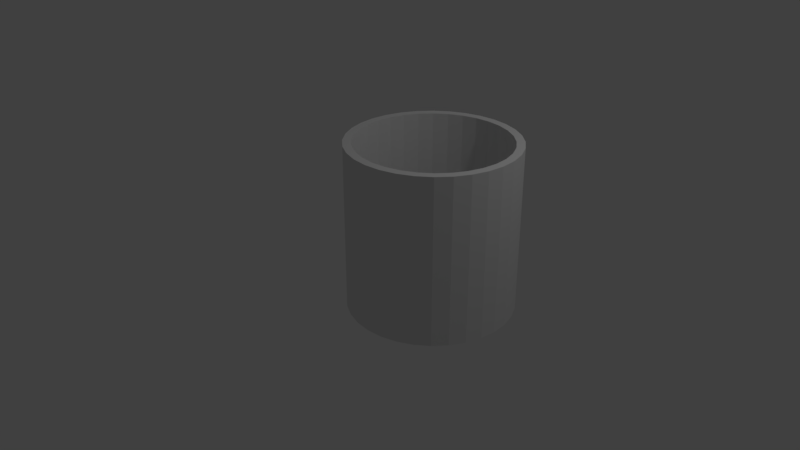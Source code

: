 # Source: simpleCup.blend  (saved by Blender 2.79.0; exported with 4.5.12 LTS)
import bpy
from mathutils import Matrix  # noqa: F401  (used for matrix-valued properties, if any)

bpy.ops.wm.read_factory_settings(use_empty=True)
scene = bpy.context.scene
scene.name = 'Scene'

# ---- collections
col_collection_1 = bpy.data.collections.new('Collection 1'); scene.collection.children.link(col_collection_1)

# ---- world
world_world = bpy.data.worlds.new('World'); scene.world = world_world
world_world.color = (0.05088, 0.05088, 0.05088)
world_world.use_sun_shadow = False
world_world.sun_shadow_jitter_overblur = 0.0
world_world.cycles.sampling_method = 'MANUAL'

# ---- cameras
cam_camera = bpy.data.cameras.new('Camera')
cam_camera.clip_end = 100.0
cam_camera.lens = 35.0
cam_camera.sensor_width = 32.0
cam_camera.sensor_height = 18.0
cam_camera.ortho_scale = 7.314
cam_camera.dof.focus_distance = 0.0
cam_camera.dof.aperture_fstop = 128.0

# ---- lights
light_lamp = bpy.data.lights.new('Lamp', 'POINT')
light_lamp.transmission_factor = 0.0
light_lamp.cutoff_distance = 30.0
light_lamp.energy = 100.0
light_lamp.shadow_buffer_clip_start = 1.001
light_lamp.shadow_soft_size = 0.1
light_lamp.shadow_maximum_resolution = 0.006
light_lamp.use_absolute_resolution = True

# ---- meshes
me_cylinder_003 = bpy.data.meshes.new('Cylinder.003')
me_cylinder_003.from_pydata([(0.0, 0.9018, -0.9018), (0.1759, 0.8845, -0.9018), (0.3451, 0.8332, -0.9018), (0.501, 0.7499, -0.9018), (0.6377, 0.6377, -0.9018), (0.7499, 0.501, -0.9018), (0.8332, 0.3451, -0.9018), (0.8845, 0.1759, -0.9018), (0.9018, 6.809e-08, -0.9018), (0.8845, -0.1759, -0.9018), (0.8332, -0.3451, -0.9018), (0.7499, -0.501, -0.9018), (0.6377, -0.6377, -0.9018), (0.501, -0.7499, -0.9018), (0.3451, -0.8332, -0.9018), (0.1759, -0.8845, -0.9018), (-2.939e-07, -0.9018, -0.9018), (-0.1759, -0.8845, -0.9018), (-0.3451, -0.8332, -0.9018), (-0.501, -0.7499, -0.9018), (-0.6377, -0.6377, -0.9018), (-0.7499, -0.501, -0.9018), (-0.8332, -0.3451, -0.9018), (-0.8845, -0.1759, -0.9018), (-0.9018, 8.708e-07, -0.9018), (-0.8845, 0.1759, -0.9018), (-0.8332, 0.3451, -0.9018), (-0.7499, 0.501, -0.9018), (-0.6377, 0.6377, -0.9018), (-0.501, 0.7499, -0.9018), (-0.3451, 0.8332, -0.9018), (-0.1759, 0.8845, -0.9018), (0.0, 1.0, -1.0), (0.0, 1.0, 1.0), (0.1951, 0.9808, -1.0), (0.1951, 0.9808, 1.0), (0.3827, 0.9239, -1.0), (0.3827, 0.9239, 1.0), (0.5556, 0.8315, -1.0), (0.5556, 0.8315, 1.0), (0.7071, 0.7071, -1.0), (0.7071, 0.7071, 1.0), (0.8315, 0.5556, -1.0), (0.8315, 0.5556, 1.0), (0.9239, 0.3827, -1.0), (0.9239, 0.3827, 1.0), (0.9808, 0.1951, -1.0), (0.9808, 0.1951, 1.0), (1.0, 7.55e-08, -1.0), (1.0, 7.55e-08, 1.0), (0.9808, -0.1951, -1.0), (0.9808, -0.1951, 1.0), (0.9239, -0.3827, -1.0), (0.9239, -0.3827, 1.0), (0.8315, -0.5556, -1.0), (0.8315, -0.5556, 1.0), (0.7071, -0.7071, -1.0), (0.7071, -0.7071, 1.0), (0.5556, -0.8315, -1.0), (0.5556, -0.8315, 1.0), (0.3827, -0.9239, -1.0), (0.3827, -0.9239, 1.0), (0.1951, -0.9808, -1.0), (0.1951, -0.9808, 1.0), (-3.258e-07, -1.0, -1.0), (-3.258e-07, -1.0, 1.0), (-0.1951, -0.9808, -1.0), (-0.1951, -0.9808, 1.0), (-0.3827, -0.9239, -1.0), (-0.3827, -0.9239, 1.0), (-0.5556, -0.8315, -1.0), (-0.5556, -0.8315, 1.0), (-0.7071, -0.7071, -1.0), (-0.7071, -0.7071, 1.0), (-0.8315, -0.5556, -1.0), (-0.8315, -0.5556, 1.0), (-0.9239, -0.3827, -1.0), (-0.9239, -0.3827, 1.0), (-0.9808, -0.1951, -1.0), (-0.9808, -0.1951, 1.0), (-1.0, 9.656e-07, -1.0), (-1.0, 9.656e-07, 1.0), (-0.9808, 0.1951, -1.0), (-0.9808, 0.1951, 1.0), (-0.9239, 0.3827, -1.0), (-0.9239, 0.3827, 1.0), (-0.8315, 0.5556, -1.0), (-0.8315, 0.5556, 1.0), (-0.7071, 0.7071, -1.0), (-0.7071, 0.7071, 1.0), (-0.5556, 0.8315, -1.0), (-0.5556, 0.8315, 1.0), (-0.3827, 0.9239, -1.0), (-0.3827, 0.9239, 1.0), (-0.1951, 0.9808, -1.0), (-0.1951, 0.9808, 1.0), (0.7499, -0.501, 1.0), (0.0, 0.9018, 1.0), (-0.1759, 0.8845, 1.0), (-0.3451, 0.8332, 1.0), (-0.8332, -0.3451, 1.0), (-0.7499, -0.501, 1.0), (-0.8845, -0.1759, 1.0), (-0.6377, -0.6377, 1.0), (-0.1759, -0.8845, 1.0), (-2.939e-07, -0.9018, 1.0), (-0.3451, -0.8332, 1.0), (0.8845, 0.1759, 1.0), (0.501, 0.7499, 1.0), (0.9018, 6.809e-08, 1.0), (0.8332, 0.3451, 1.0), (0.1759, -0.8845, 1.0), (-0.6377, 0.6377, 1.0), (-0.501, 0.7499, 1.0), (-0.7499, 0.501, 1.0), (0.8845, -0.1759, 1.0), (0.501, -0.7499, 1.0), (0.6377, -0.6377, 1.0), (0.8332, -0.3451, 1.0), (-0.9018, 8.708e-07, 1.0), (-0.501, -0.7499, 1.0), (-0.8845, 0.1759, 1.0), (0.6377, 0.6377, 1.0), (0.3451, -0.8332, 1.0), (0.7499, 0.501, 1.0), (-0.8332, 0.3451, 1.0), (0.3451, 0.8332, 1.0), (0.1759, 0.8845, 1.0)], [], [(0, 1, 127, 97), (1, 2, 126, 127), (2, 3, 108, 126), (3, 4, 122, 108), (4, 5, 124, 122), (5, 6, 110, 124), (6, 7, 107, 110), (7, 8, 109, 107), (8, 9, 115, 109), (9, 10, 118, 115), (10, 11, 96, 118), (11, 12, 117, 96), (12, 13, 116, 117), (13, 14, 123, 116), (14, 15, 111, 123), (15, 16, 105, 111), (16, 17, 104, 105), (17, 18, 106, 104), (18, 19, 120, 106), (19, 20, 103, 120), (20, 21, 101, 103), (21, 22, 100, 101), (22, 23, 102, 100), (23, 24, 119, 102), (24, 25, 121, 119), (25, 26, 125, 121), (26, 27, 114, 125), (27, 28, 112, 114), (28, 29, 113, 112), (29, 30, 99, 113), (30, 31, 98, 99), (31, 0, 97, 98), (0, 31, 30, 29, 28, 27, 26, 25, 24, 23, 22, 21, 20, 19, 18, 17, 16, 15, 14, 13, 12, 11, 10, 9, 8, 7, 6, 5, 4, 3, 2, 1), (32, 33, 35, 34), (34, 35, 37, 36), (36, 37, 39, 38), (38, 39, 41, 40), (40, 41, 43, 42), (42, 43, 45, 44), (44, 45, 47, 46), (46, 47, 49, 48), (48, 49, 51, 50), (50, 51, 53, 52), (52, 53, 55, 54), (54, 55, 57, 56), (56, 57, 59, 58), (58, 59, 61, 60), (60, 61, 63, 62), (62, 63, 65, 64), (64, 65, 67, 66), (66, 67, 69, 68), (68, 69, 71, 70), (70, 71, 73, 72), (72, 73, 75, 74), (74, 75, 77, 76), (76, 77, 79, 78), (78, 79, 81, 80), (80, 81, 83, 82), (82, 83, 85, 84), (84, 85, 87, 86), (86, 87, 89, 88), (88, 89, 91, 90), (90, 91, 93, 92), (35, 33, 95, 93, 91, 89, 87, 85, 83, 81, 119, 121, 125, 114, 112, 113, 99, 98, 97, 127, 126, 108, 122, 124, 110, 107, 109, 49, 47, 45, 43, 41, 39, 37), (92, 93, 95, 94), (94, 95, 33, 32), (32, 34, 36, 38, 40, 42, 44, 46, 48, 50, 52, 54, 56, 58, 60, 62, 64, 66, 68, 70, 72, 74, 76, 78, 80, 82, 84, 86, 88, 90, 92, 94), (49, 109, 115, 118, 96, 117, 116, 123, 111, 105, 104, 106, 120, 103, 101, 100, 102, 119, 81, 79, 77, 75, 73, 71, 69, 67, 65, 63, 61, 59, 57, 55, 53, 51)])
me_cylinder_003.use_remesh_preserve_volume = False
me_cylinder_003.use_remesh_preserve_attributes = False
me_cylinder_003.use_mirror_vertex_groups = False
me_cylinder_003.update()

# ---- objects
ob_cylinder = bpy.data.objects.new('Cylinder', me_cylinder_003)
ob_lamp = bpy.data.objects.new('Lamp', light_lamp)
ob_camera = bpy.data.objects.new('Camera', cam_camera)

# ---- transforms, parenting, visibility, modifiers, constraints
ob_cylinder.location = (1.223, -0.1049, 0.9169)
ob_cylinder.lineart.crease_threshold = 0.0
ob_lamp.location = (4.076, 1.005, 5.904)
ob_lamp.rotation_euler = (0.6503, 0.05522, 1.866)
ob_lamp.lock_rotations_4d = False
ob_lamp.empty_display_type = 'ARROWS'
ob_lamp.color = (0.0, 0.0, 0.0, 0.0)
ob_lamp.lineart.crease_threshold = 0.0
ob_camera.location = (7.481, -6.508, 5.344)
ob_camera.rotation_euler = (1.109, 0.0, 0.8149)
ob_camera.lock_rotations_4d = False
ob_camera.empty_display_type = 'ARROWS'
ob_camera.color = (0.0, 0.0, 0.0, 0.0)
ob_camera.display_type = 'WIRE'
ob_camera.lineart.crease_threshold = 0.0

# ---- collection membership
col_collection_1.objects.link(ob_cylinder)
col_collection_1.objects.link(ob_lamp)
col_collection_1.objects.link(ob_camera)

# ---- scene / render settings (as saved in the file)
scene.camera = ob_camera
scene.frame_start = 1; scene.frame_end = 250; scene.frame_set(1)
scene.render.engine = 'BLENDER_EEVEE_NEXT'
scene.render.resolution_percentage = 50
scene.render.dither_intensity = 0.0
scene.cycles.use_denoising = False
scene.cycles.samples = 128
scene.cycles.sampling_pattern = 'TABULATED_SOBOL'
scene.cycles.use_adaptive_sampling = False
scene.cycles.use_light_tree = False
scene.cycles.blur_glossy = 0.0
scene.cycles.sample_clamp_indirect = 0.0
scene.view_settings.view_transform = 'Standard'
bpy.context.view_layer.update()
